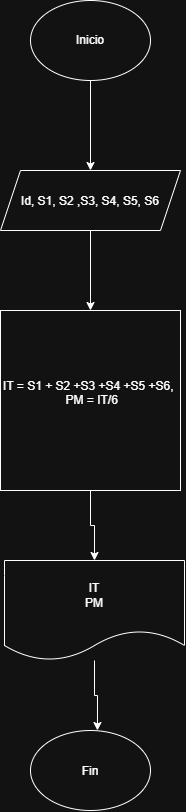

The diagram above was exported from draw.io. Its source (the exported page's mxGraphModel, read from the mxfile embedded in the PNG):
<mxGraphModel dx="1414" dy="777" grid="1" gridSize="10" guides="1" tooltips="1" connect="1" arrows="1" fold="1" page="1" pageScale="1" pageWidth="827" pageHeight="1169" math="0" shadow="0">
  <root>
    <mxCell id="0" />
    <mxCell id="1" parent="0" />
    <mxCell id="U6BOwYEEBvKVw2KPrjbe-3" edge="1" parent="1" source="U6BOwYEEBvKVw2KPrjbe-1" style="edgeStyle=orthogonalEdgeStyle;rounded=0;orthogonalLoop=1;jettySize=auto;html=1;" target="U6BOwYEEBvKVw2KPrjbe-2" value="">
      <mxGeometry relative="1" as="geometry" />
    </mxCell>
    <mxCell id="U6BOwYEEBvKVw2KPrjbe-1" parent="1" style="ellipse;whiteSpace=wrap;html=1;shapeInside=1;" value="&lt;div&gt;&lt;br&gt;&lt;/div&gt;&lt;div&gt;&lt;br&gt;&lt;/div&gt;&lt;div&gt;Inicio&lt;/div&gt;" vertex="1">
      <mxGeometry height="80" width="120" x="350" y="50" as="geometry" />
    </mxCell>
    <mxCell id="U6BOwYEEBvKVw2KPrjbe-6" edge="1" parent="1" source="U6BOwYEEBvKVw2KPrjbe-2" style="edgeStyle=orthogonalEdgeStyle;rounded=0;orthogonalLoop=1;jettySize=auto;html=1;" target="U6BOwYEEBvKVw2KPrjbe-5" value="">
      <mxGeometry relative="1" as="geometry" />
    </mxCell>
    <mxCell id="U6BOwYEEBvKVw2KPrjbe-2" parent="1" style="shape=parallelogram;perimeter=parallelogramPerimeter;whiteSpace=wrap;html=1;shapeInside=1;fixedSize=1;" value="&lt;div&gt;Id, S1, S2 ,S3, S4, S5, S6&lt;/div&gt;" vertex="1">
      <mxGeometry height="60" width="180" x="320" y="220" as="geometry" />
    </mxCell>
    <mxCell id="U6BOwYEEBvKVw2KPrjbe-8" edge="1" parent="1" source="U6BOwYEEBvKVw2KPrjbe-5" style="edgeStyle=orthogonalEdgeStyle;rounded=0;orthogonalLoop=1;jettySize=auto;html=1;" target="U6BOwYEEBvKVw2KPrjbe-7">
      <mxGeometry relative="1" as="geometry" />
    </mxCell>
    <mxCell id="U6BOwYEEBvKVw2KPrjbe-5" parent="1" style="whiteSpace=wrap;html=1;aspect=fixed;" value="IT = S1 + S2 +S3 +S4 +S5 +S6,&amp;nbsp; &amp;nbsp;PM = IT/6&lt;div&gt;&lt;br&gt;&lt;/div&gt;" vertex="1">
      <mxGeometry height="180" width="180" x="320" y="360" as="geometry" />
    </mxCell>
    <mxCell id="U6BOwYEEBvKVw2KPrjbe-7" parent="1" style="shape=document;whiteSpace=wrap;html=1;boundedLbl=1;" value="IT&lt;div&gt;PM&lt;/div&gt;" vertex="1">
      <mxGeometry height="100" width="180" x="324" y="610" as="geometry" />
    </mxCell>
    <mxCell id="U6BOwYEEBvKVw2KPrjbe-9" parent="1" style="ellipse;whiteSpace=wrap;html=1;shapeInside=1;" value="&lt;div&gt;&lt;br&gt;&lt;/div&gt;&lt;div&gt;Fin&lt;/div&gt;" vertex="1">
      <mxGeometry height="80" width="120" x="350" y="780" as="geometry" />
    </mxCell>
    <mxCell id="U6BOwYEEBvKVw2KPrjbe-10" edge="1" parent="1" source="U6BOwYEEBvKVw2KPrjbe-7" style="edgeStyle=orthogonalEdgeStyle;rounded=0;orthogonalLoop=1;jettySize=auto;html=1;entryX=0.558;entryY=0;entryDx=0;entryDy=0;entryPerimeter=0;" target="U6BOwYEEBvKVw2KPrjbe-9">
      <mxGeometry relative="1" as="geometry" />
    </mxCell>
  </root>
</mxGraphModel>